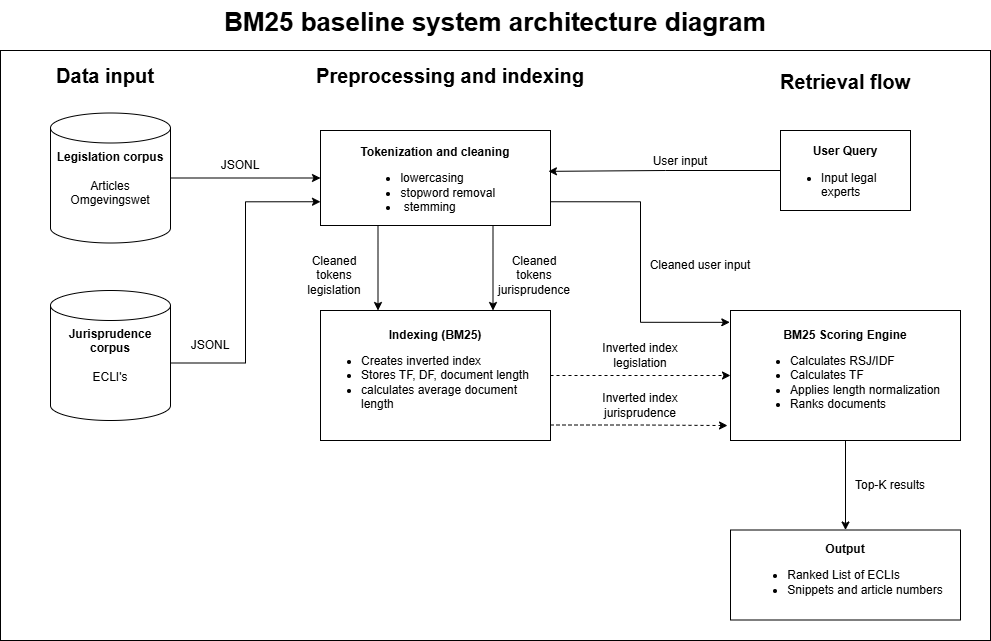

The diagram above was exported from draw.io. Its source (the exported page's mxGraphModel, read from the mxfile embedded in the PNG):
<mxGraphModel dx="1418" dy="780" grid="1" gridSize="10" guides="1" tooltips="1" connect="1" arrows="1" fold="1" page="1" pageScale="1" pageWidth="827" pageHeight="1169" math="0" shadow="0">
  <root>
    <mxCell id="0" />
    <mxCell id="1" parent="0" />
    <mxCell id="jERXQh1Q1hszpsMKcCJk-66" parent="1" style="rounded=0;whiteSpace=wrap;html=1;fillColor=none;" value="" vertex="1">
      <mxGeometry height="590" width="990" x="50" y="60" as="geometry" />
    </mxCell>
    <mxCell id="jERXQh1Q1hszpsMKcCJk-30" edge="1" parent="1" source="jERXQh1Q1hszpsMKcCJk-6" style="edgeStyle=orthogonalEdgeStyle;rounded=0;orthogonalLoop=1;jettySize=auto;html=1;exitX=1;exitY=0.75;exitDx=0;exitDy=0;entryX=0;entryY=0.75;entryDx=0;entryDy=0;" target="jERXQh1Q1hszpsMKcCJk-7">
      <mxGeometry relative="1" as="geometry" />
    </mxCell>
    <mxCell id="jERXQh1Q1hszpsMKcCJk-35" edge="1" parent="1" source="jERXQh1Q1hszpsMKcCJk-7" style="edgeStyle=orthogonalEdgeStyle;rounded=0;orthogonalLoop=1;jettySize=auto;html=1;exitX=0.25;exitY=1;exitDx=0;exitDy=0;entryX=0.25;entryY=0;entryDx=0;entryDy=0;" target="jERXQh1Q1hszpsMKcCJk-10">
      <mxGeometry relative="1" as="geometry" />
    </mxCell>
    <mxCell id="jERXQh1Q1hszpsMKcCJk-36" edge="1" parent="1" source="jERXQh1Q1hszpsMKcCJk-7" style="edgeStyle=orthogonalEdgeStyle;rounded=0;orthogonalLoop=1;jettySize=auto;html=1;exitX=0.75;exitY=1;exitDx=0;exitDy=0;entryX=0.75;entryY=0;entryDx=0;entryDy=0;" target="jERXQh1Q1hszpsMKcCJk-10">
      <mxGeometry relative="1" as="geometry" />
    </mxCell>
    <mxCell id="jERXQh1Q1hszpsMKcCJk-7" parent="1" style="rounded=0;whiteSpace=wrap;html=1;" value="&lt;div&gt;&lt;b&gt;&lt;br&gt;&lt;/b&gt;&lt;/div&gt;&lt;b&gt;Tokenization and cleaning&lt;/b&gt;&lt;div&gt;&lt;ul&gt;&lt;li style=&quot;text-align: left;&quot;&gt;lowercasing&lt;/li&gt;&lt;li style=&quot;text-align: left;&quot;&gt;stopword removal&lt;/li&gt;&lt;li style=&quot;text-align: left;&quot;&gt;&amp;nbsp;stemming&lt;/li&gt;&lt;/ul&gt;&lt;/div&gt;" vertex="1">
      <mxGeometry height="95" width="230" x="370" y="140" as="geometry" />
    </mxCell>
    <mxCell id="jERXQh1Q1hszpsMKcCJk-54" edge="1" parent="1" style="edgeStyle=orthogonalEdgeStyle;rounded=0;orthogonalLoop=1;jettySize=auto;html=1;dashed=1;" target="jERXQh1Q1hszpsMKcCJk-45">
      <mxGeometry relative="1" as="geometry">
        <mxPoint x="600" y="385" as="sourcePoint" />
      </mxGeometry>
    </mxCell>
    <mxCell id="jERXQh1Q1hszpsMKcCJk-58" edge="1" parent="1" style="edgeStyle=orthogonalEdgeStyle;rounded=0;orthogonalLoop=1;jettySize=auto;html=1;exitX=1;exitY=0.75;exitDx=0;exitDy=0;entryX=-0.013;entryY=0.885;entryDx=0;entryDy=0;dashed=1;entryPerimeter=0;" target="jERXQh1Q1hszpsMKcCJk-45">
      <mxGeometry relative="1" as="geometry">
        <mxPoint x="600" y="434.5" as="sourcePoint" />
        <mxPoint x="720" y="434.5" as="targetPoint" />
      </mxGeometry>
    </mxCell>
    <mxCell id="jERXQh1Q1hszpsMKcCJk-10" parent="1" style="rounded=0;whiteSpace=wrap;html=1;" value="&lt;b&gt;Indexing (BM25)&lt;/b&gt;&lt;div style=&quot;text-align: left;&quot;&gt;&lt;ul&gt;&lt;li&gt;Creates inverted index&lt;/li&gt;&lt;li&gt;Stores TF, DF, document length&lt;/li&gt;&lt;li&gt;calculates average document length&lt;/li&gt;&lt;/ul&gt;&lt;/div&gt;" vertex="1">
      <mxGeometry height="130" width="230" x="370" y="320" as="geometry" />
    </mxCell>
    <mxCell id="jERXQh1Q1hszpsMKcCJk-25" parent="1" style="text;html=1;whiteSpace=wrap;strokeColor=none;fillColor=none;align=center;verticalAlign=middle;rounded=0;fontSize=20;fontStyle=1" value="Data input" vertex="1">
      <mxGeometry height="30" width="110" x="100" y="70" as="geometry" />
    </mxCell>
    <mxCell id="jERXQh1Q1hszpsMKcCJk-29" edge="1" parent="1" source="jERXQh1Q1hszpsMKcCJk-4" style="edgeStyle=orthogonalEdgeStyle;rounded=0;orthogonalLoop=1;jettySize=auto;html=1;exitX=1;exitY=0.5;exitDx=0;exitDy=0;entryX=0;entryY=0.5;entryDx=0;entryDy=0;" target="jERXQh1Q1hszpsMKcCJk-7">
      <mxGeometry relative="1" as="geometry">
        <mxPoint x="310" y="210" as="targetPoint" />
      </mxGeometry>
    </mxCell>
    <mxCell id="jERXQh1Q1hszpsMKcCJk-31" parent="1" style="text;html=1;whiteSpace=wrap;strokeColor=none;fillColor=none;align=center;verticalAlign=middle;rounded=0;" value="JSONL" vertex="1">
      <mxGeometry height="30" width="60" x="230" y="340" as="geometry" />
    </mxCell>
    <mxCell id="jERXQh1Q1hszpsMKcCJk-34" parent="1" style="text;html=1;whiteSpace=wrap;strokeColor=none;fillColor=none;align=center;verticalAlign=middle;rounded=0;" value="JSONL" vertex="1">
      <mxGeometry height="30" width="60" x="260" y="160" as="geometry" />
    </mxCell>
    <mxCell id="jERXQh1Q1hszpsMKcCJk-37" parent="1" style="text;html=1;whiteSpace=wrap;strokeColor=none;fillColor=none;align=center;verticalAlign=middle;rounded=0;" value="Cleaned tokens legislation" vertex="1">
      <mxGeometry height="30" width="60" x="354" y="270" as="geometry" />
    </mxCell>
    <mxCell id="jERXQh1Q1hszpsMKcCJk-38" parent="1" style="text;html=1;whiteSpace=wrap;strokeColor=none;fillColor=none;align=center;verticalAlign=middle;rounded=0;" value="Cleaned tokens jurisprudence" vertex="1">
      <mxGeometry height="30" width="60" x="554" y="270" as="geometry" />
    </mxCell>
    <mxCell id="jERXQh1Q1hszpsMKcCJk-39" connectable="0" parent="1" style="group" value="" vertex="1">
      <mxGeometry height="130" width="120" x="100" y="122.5" as="geometry" />
    </mxCell>
    <mxCell id="jERXQh1Q1hszpsMKcCJk-3" parent="jERXQh1Q1hszpsMKcCJk-39" style="shape=cylinder3;whiteSpace=wrap;html=1;boundedLbl=1;backgroundOutline=1;size=15;" value="" vertex="1">
      <mxGeometry height="130" width="120" as="geometry" />
    </mxCell>
    <mxCell id="jERXQh1Q1hszpsMKcCJk-4" parent="jERXQh1Q1hszpsMKcCJk-39" style="text;html=1;whiteSpace=wrap;strokeColor=none;fillColor=none;align=center;verticalAlign=middle;rounded=0;" value="&lt;b&gt;Legislation corpus&lt;/b&gt;&lt;div&gt;&lt;b&gt;&lt;br&gt;&lt;/b&gt;&lt;div&gt;Articles Omgevingswet&lt;/div&gt;&lt;/div&gt;" vertex="1">
      <mxGeometry height="30" width="110" x="5" y="50" as="geometry" />
    </mxCell>
    <mxCell id="jERXQh1Q1hszpsMKcCJk-40" connectable="0" parent="1" style="group" value="" vertex="1">
      <mxGeometry height="130" width="120" x="100" y="300" as="geometry" />
    </mxCell>
    <mxCell id="jERXQh1Q1hszpsMKcCJk-5" parent="jERXQh1Q1hszpsMKcCJk-40" style="shape=cylinder3;whiteSpace=wrap;html=1;boundedLbl=1;backgroundOutline=1;size=15;" value="" vertex="1">
      <mxGeometry height="130" width="120" as="geometry" />
    </mxCell>
    <mxCell id="jERXQh1Q1hszpsMKcCJk-6" parent="jERXQh1Q1hszpsMKcCJk-40" style="text;html=1;whiteSpace=wrap;strokeColor=none;fillColor=none;align=center;verticalAlign=middle;rounded=0;" value="&lt;b&gt;Jurisprudence corpus&lt;/b&gt;&lt;div&gt;&lt;b&gt;&lt;br&gt;&lt;/b&gt;&lt;div&gt;ECLI's&lt;/div&gt;&lt;/div&gt;" vertex="1">
      <mxGeometry height="30" width="120" y="50" as="geometry" />
    </mxCell>
    <mxCell id="jERXQh1Q1hszpsMKcCJk-41" parent="1" style="rounded=0;whiteSpace=wrap;html=1;" value="&lt;div&gt;&lt;b&gt;&lt;br&gt;&lt;/b&gt;&lt;/div&gt;&lt;b&gt;User Query&lt;/b&gt;&lt;div&gt;&lt;ul&gt;&lt;li style=&quot;text-align: left;&quot;&gt;Input legal experts&lt;/li&gt;&lt;/ul&gt;&lt;/div&gt;" vertex="1">
      <mxGeometry height="80" width="130" x="830" y="140" as="geometry" />
    </mxCell>
    <mxCell id="jERXQh1Q1hszpsMKcCJk-42" edge="1" parent="1" source="jERXQh1Q1hszpsMKcCJk-41" style="edgeStyle=orthogonalEdgeStyle;rounded=0;orthogonalLoop=1;jettySize=auto;html=1;exitX=0;exitY=0.5;exitDx=0;exitDy=0;entryX=0.991;entryY=0.43;entryDx=0;entryDy=0;entryPerimeter=0;" target="jERXQh1Q1hszpsMKcCJk-7">
      <mxGeometry relative="1" as="geometry" />
    </mxCell>
    <mxCell id="jERXQh1Q1hszpsMKcCJk-43" parent="1" style="text;html=1;whiteSpace=wrap;strokeColor=none;fillColor=none;align=center;verticalAlign=middle;rounded=0;" value="Cleaned user input" vertex="1">
      <mxGeometry height="30" width="120" x="690" y="260" as="geometry" />
    </mxCell>
    <mxCell id="jERXQh1Q1hszpsMKcCJk-51" edge="1" parent="1" source="jERXQh1Q1hszpsMKcCJk-45" style="edgeStyle=orthogonalEdgeStyle;rounded=0;orthogonalLoop=1;jettySize=auto;html=1;exitX=0.5;exitY=1;exitDx=0;exitDy=0;entryX=0.5;entryY=0;entryDx=0;entryDy=0;" target="jERXQh1Q1hszpsMKcCJk-50">
      <mxGeometry relative="1" as="geometry" />
    </mxCell>
    <mxCell id="jERXQh1Q1hszpsMKcCJk-45" parent="1" style="rounded=0;whiteSpace=wrap;html=1;" value="&lt;b&gt;BM25 Scoring Engine&lt;/b&gt;&lt;div style=&quot;text-align: left;&quot;&gt;&lt;ul&gt;&lt;li&gt;&lt;span style=&quot;background-color: transparent; color: light-dark(rgb(0, 0, 0), rgb(255, 255, 255));&quot;&gt;Calculates RSJ/IDF&lt;/span&gt;&lt;/li&gt;&lt;li&gt;&lt;span style=&quot;background-color: transparent; color: light-dark(rgb(0, 0, 0), rgb(255, 255, 255));&quot;&gt;Calculates TF&lt;/span&gt;&lt;/li&gt;&lt;li&gt;Applies length normalization&lt;/li&gt;&lt;li&gt;Ranks documents&lt;/li&gt;&lt;/ul&gt;&lt;/div&gt;" vertex="1">
      <mxGeometry height="130" width="230" x="780" y="320" as="geometry" />
    </mxCell>
    <mxCell id="jERXQh1Q1hszpsMKcCJk-49" parent="1" style="text;html=1;whiteSpace=wrap;strokeColor=none;fillColor=none;align=center;verticalAlign=middle;rounded=0;" value="User input" vertex="1">
      <mxGeometry height="30" width="60" x="700" y="156" as="geometry" />
    </mxCell>
    <mxCell id="jERXQh1Q1hszpsMKcCJk-50" parent="1" style="rounded=0;whiteSpace=wrap;html=1;" value="&lt;b&gt;Output&lt;/b&gt;&lt;div style=&quot;text-align: left;&quot;&gt;&lt;ul&gt;&lt;li&gt;&lt;span style=&quot;background-color: transparent; color: light-dark(rgb(0, 0, 0), rgb(255, 255, 255));&quot;&gt;Ranked List of ECLIs&lt;/span&gt;&lt;/li&gt;&lt;li&gt;Snippets and article numbers&lt;/li&gt;&lt;/ul&gt;&lt;/div&gt;" vertex="1">
      <mxGeometry height="90" width="230" x="780" y="539.5" as="geometry" />
    </mxCell>
    <mxCell id="jERXQh1Q1hszpsMKcCJk-52" parent="1" style="text;html=1;whiteSpace=wrap;strokeColor=none;fillColor=none;align=center;verticalAlign=middle;rounded=0;" value="Top-K results" vertex="1">
      <mxGeometry height="30" width="100" x="890" y="480" as="geometry" />
    </mxCell>
    <mxCell id="jERXQh1Q1hszpsMKcCJk-53" edge="1" parent="1" source="jERXQh1Q1hszpsMKcCJk-7" style="edgeStyle=orthogonalEdgeStyle;rounded=0;orthogonalLoop=1;jettySize=auto;html=1;exitX=1;exitY=0.75;exitDx=0;exitDy=0;entryX=-0.003;entryY=0.091;entryDx=0;entryDy=0;entryPerimeter=0;" target="jERXQh1Q1hszpsMKcCJk-45">
      <mxGeometry relative="1" as="geometry" />
    </mxCell>
    <mxCell id="jERXQh1Q1hszpsMKcCJk-59" parent="1" style="text;html=1;whiteSpace=wrap;strokeColor=none;fillColor=none;align=center;verticalAlign=middle;rounded=0;" value="Inverted index jurisprudence" vertex="1">
      <mxGeometry height="30" width="90" x="645" y="400" as="geometry" />
    </mxCell>
    <mxCell id="jERXQh1Q1hszpsMKcCJk-60" parent="1" style="text;html=1;whiteSpace=wrap;strokeColor=none;fillColor=none;align=center;verticalAlign=middle;rounded=0;" value="Inverted index legislation" vertex="1">
      <mxGeometry height="30" width="90" x="645" y="350" as="geometry" />
    </mxCell>
    <mxCell id="jERXQh1Q1hszpsMKcCJk-63" parent="1" style="text;html=1;whiteSpace=wrap;strokeColor=none;fillColor=none;align=center;verticalAlign=middle;rounded=0;fontSize=20;fontStyle=1" value="Preprocessing and indexing" vertex="1">
      <mxGeometry height="30" width="320" x="340" y="70" as="geometry" />
    </mxCell>
    <mxCell id="jERXQh1Q1hszpsMKcCJk-64" parent="1" style="text;html=1;whiteSpace=wrap;strokeColor=none;fillColor=none;align=center;verticalAlign=middle;rounded=0;fontSize=20;fontStyle=1" value="Retrieval flow" vertex="1">
      <mxGeometry height="30" width="150" x="820" y="76" as="geometry" />
    </mxCell>
    <mxCell id="jERXQh1Q1hszpsMKcCJk-65" parent="1" style="text;html=1;whiteSpace=wrap;overflow=hidden;rounded=0;align=center;fontSize=13;" value="&lt;h1 style=&quot;margin-top: 0px;&quot;&gt;BM25 baseline system architecture diagram&lt;/h1&gt;&lt;p&gt;&lt;br&gt;&lt;/p&gt;" vertex="1">
      <mxGeometry height="50" width="610" x="240" y="10" as="geometry" />
    </mxCell>
  </root>
</mxGraphModel>